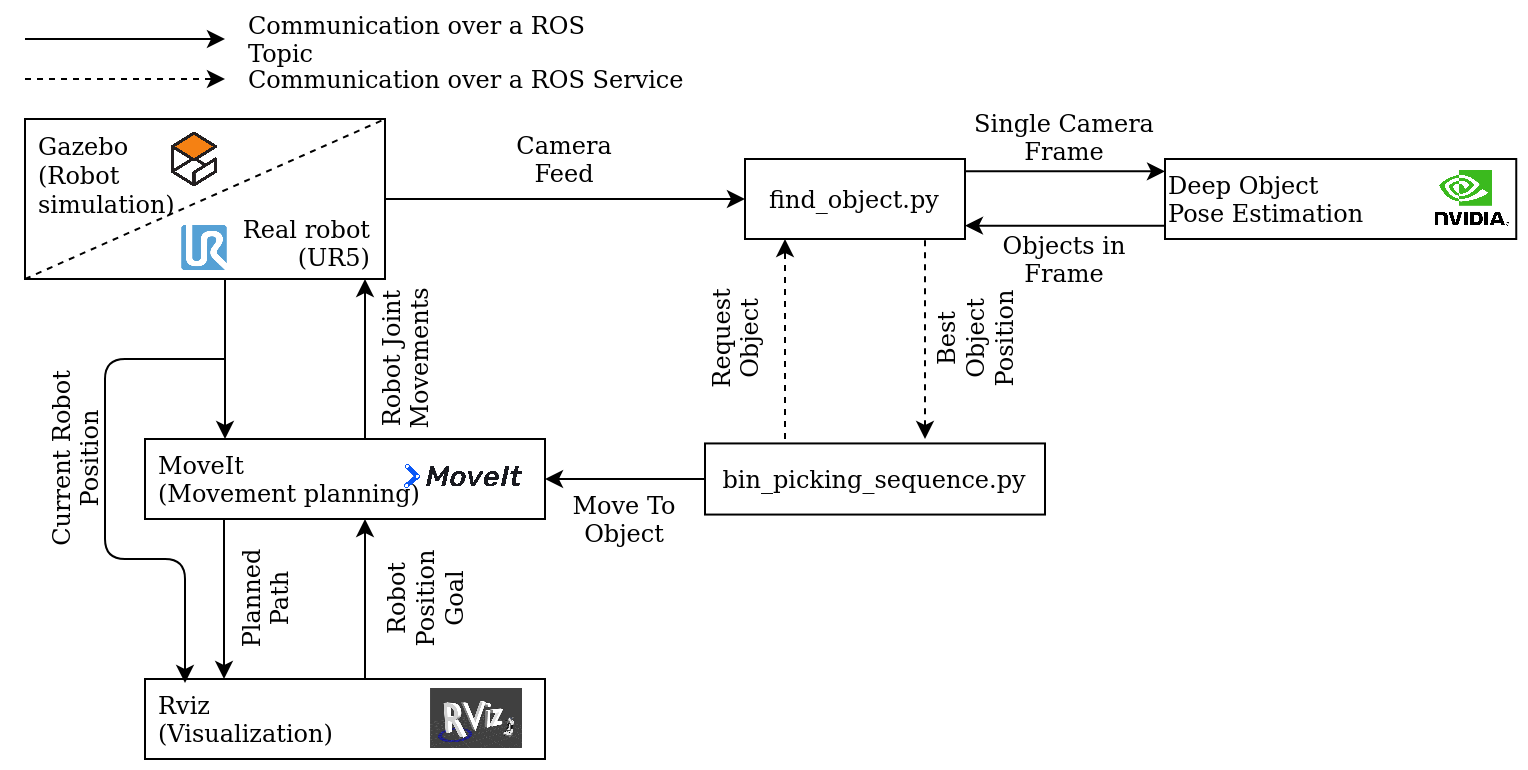

The diagram above was exported from draw.io. Its source (the exported page's mxGraphModel, read from the mxfile embedded in the PNG):
<mxGraphModel dx="1422" dy="717" grid="1" gridSize="10" guides="1" tooltips="1" connect="1" arrows="1" fold="1" page="1" pageScale="1" pageWidth="827" pageHeight="1169" math="0" shadow="0">
  <root>
    <mxCell id="0" />
    <mxCell id="1" parent="0" />
    <mxCell id="bwTrEbgEM1uF3M3WsEc_-9" value="" style="endArrow=classic;html=1;" parent="1" edge="1">
      <mxGeometry relative="1" as="geometry">
        <mxPoint x="20" y="20" as="sourcePoint" />
        <mxPoint x="120" y="20" as="targetPoint" />
      </mxGeometry>
    </mxCell>
    <mxCell id="bwTrEbgEM1uF3M3WsEc_-11" value="" style="endArrow=classic;html=1;dashed=1;" parent="1" edge="1">
      <mxGeometry width="50" height="50" relative="1" as="geometry">
        <mxPoint x="20" y="40" as="sourcePoint" />
        <mxPoint x="120" y="40" as="targetPoint" />
      </mxGeometry>
    </mxCell>
    <mxCell id="bwTrEbgEM1uF3M3WsEc_-12" value="&lt;div&gt;Communication over a ROS Topic&lt;/div&gt;" style="text;html=1;strokeColor=none;fillColor=none;align=left;verticalAlign=middle;whiteSpace=wrap;rounded=0;" parent="1" vertex="1">
      <mxGeometry x="130" y="10" width="200" height="20" as="geometry" />
    </mxCell>
    <mxCell id="bwTrEbgEM1uF3M3WsEc_-13" value="&lt;div&gt;Communication over a ROS Service&lt;/div&gt;" style="text;html=1;strokeColor=none;fillColor=none;align=left;verticalAlign=middle;whiteSpace=wrap;rounded=0;" parent="1" vertex="1">
      <mxGeometry x="130" y="30" width="230" height="20" as="geometry" />
    </mxCell>
    <mxCell id="bwTrEbgEM1uF3M3WsEc_-16" value="&lt;div&gt;MoveIt&lt;/div&gt;&lt;div&gt;(Movement planning)&lt;br&gt;&lt;/div&gt;" style="rounded=0;whiteSpace=wrap;html=1;align=left;spacingLeft=5;" parent="1" vertex="1">
      <mxGeometry x="80" y="220" width="200" height="40" as="geometry" />
    </mxCell>
    <mxCell id="bwTrEbgEM1uF3M3WsEc_-17" value="&lt;div&gt;Rviz&lt;/div&gt;&lt;div&gt;(Visualization)&lt;/div&gt;" style="rounded=0;whiteSpace=wrap;html=1;align=left;spacingLeft=5;" parent="1" vertex="1">
      <mxGeometry x="80" y="340" width="200" height="40" as="geometry" />
    </mxCell>
    <mxCell id="IBKUELh84TBymHsRICm8-24" style="edgeStyle=orthogonalEdgeStyle;rounded=0;orthogonalLoop=1;jettySize=auto;html=1;exitX=1;exitY=0.5;exitDx=0;exitDy=0;entryX=0;entryY=0.5;entryDx=0;entryDy=0;startArrow=none;startFill=0;endArrow=classic;endFill=1;" parent="1" source="bwTrEbgEM1uF3M3WsEc_-15" target="IBKUELh84TBymHsRICm8-23" edge="1">
      <mxGeometry relative="1" as="geometry" />
    </mxCell>
    <mxCell id="bwTrEbgEM1uF3M3WsEc_-15" value="" style="rounded=0;whiteSpace=wrap;html=1;align=center;" parent="1" vertex="1">
      <mxGeometry x="20" y="60" width="180" height="80" as="geometry" />
    </mxCell>
    <mxCell id="bwTrEbgEM1uF3M3WsEc_-27" value="" style="endArrow=none;dashed=1;html=1;entryX=1;entryY=0;entryDx=0;entryDy=0;exitX=0;exitY=1;exitDx=0;exitDy=0;" parent="1" source="bwTrEbgEM1uF3M3WsEc_-15" target="bwTrEbgEM1uF3M3WsEc_-15" edge="1">
      <mxGeometry width="50" height="50" relative="1" as="geometry">
        <mxPoint x="-20" y="131.11111111111111" as="sourcePoint" />
        <mxPoint x="30" y="86.66666666666666" as="targetPoint" />
      </mxGeometry>
    </mxCell>
    <mxCell id="bwTrEbgEM1uF3M3WsEc_-28" value="&lt;div&gt;Gazebo&lt;/div&gt;&lt;div&gt;(Robot simulation)&lt;br&gt;&lt;/div&gt;" style="text;html=1;strokeColor=none;fillColor=none;align=left;verticalAlign=middle;whiteSpace=wrap;rounded=0;spacingLeft=5;" parent="1" vertex="1">
      <mxGeometry x="20" y="78.88777777777779" width="80" height="17.77777777777778" as="geometry" />
    </mxCell>
    <mxCell id="bwTrEbgEM1uF3M3WsEc_-29" value="&lt;div&gt;Real robot&lt;br&gt;&lt;/div&gt;&lt;div&gt;(UR5)&lt;br&gt;&lt;/div&gt;" style="text;html=1;strokeColor=none;fillColor=none;align=right;verticalAlign=middle;whiteSpace=wrap;rounded=0;spacingRight=5;" parent="1" vertex="1">
      <mxGeometry x="120" y="113.33333333333331" width="80" height="17.77777777777778" as="geometry" />
    </mxCell>
    <mxCell id="IBKUELh84TBymHsRICm8-4" value="" style="shape=image;verticalLabelPosition=bottom;labelBackgroundColor=#ffffff;verticalAlign=top;aspect=fixed;imageAspect=0;image=https://upload.wikimedia.org/wikipedia/en/thumb/1/13/Gazebo_logo.svg/1024px-Gazebo_logo.svg.png;" parent="1" vertex="1">
      <mxGeometry x="90" y="65.56" width="30" height="30" as="geometry" />
    </mxCell>
    <mxCell id="IBKUELh84TBymHsRICm8-7" value="" style="shape=image;verticalLabelPosition=bottom;labelBackgroundColor=#ffffff;verticalAlign=top;aspect=fixed;imageAspect=0;image=https://d3acja3ybn8ixf.cloudfront.net/skyfish-public-page/logos/universal-robots_5a796b667f9c4.png;" parent="1" vertex="1">
      <mxGeometry x="98.61" y="113.32999999999998" width="22.78" height="22.78" as="geometry" />
    </mxCell>
    <mxCell id="bwTrEbgEM1uF3M3WsEc_-31" value="" style="endArrow=classic;html=1;" parent="1" edge="1">
      <mxGeometry width="50" height="50" relative="1" as="geometry">
        <mxPoint x="190" y="220" as="sourcePoint" />
        <mxPoint x="190" y="140" as="targetPoint" />
      </mxGeometry>
    </mxCell>
    <mxCell id="bwTrEbgEM1uF3M3WsEc_-32" value="" style="endArrow=none;html=1;startArrow=classic;startFill=1;endFill=0;" parent="1" edge="1">
      <mxGeometry width="50" height="50" relative="1" as="geometry">
        <mxPoint x="120" y="220" as="sourcePoint" />
        <mxPoint x="120" y="140" as="targetPoint" />
      </mxGeometry>
    </mxCell>
    <mxCell id="bwTrEbgEM1uF3M3WsEc_-33" value="" style="endArrow=classic;html=1;" parent="1" edge="1">
      <mxGeometry width="50" height="50" relative="1" as="geometry">
        <mxPoint x="190" y="340" as="sourcePoint" />
        <mxPoint x="190" y="260" as="targetPoint" />
      </mxGeometry>
    </mxCell>
    <mxCell id="bwTrEbgEM1uF3M3WsEc_-34" value="" style="endArrow=none;html=1;startArrow=classic;startFill=1;endFill=0;" parent="1" edge="1">
      <mxGeometry width="50" height="50" relative="1" as="geometry">
        <mxPoint x="119.5" y="340" as="sourcePoint" />
        <mxPoint x="119.5" y="260" as="targetPoint" />
      </mxGeometry>
    </mxCell>
    <mxCell id="IBKUELh84TBymHsRICm8-2" value="" style="shape=image;verticalLabelPosition=bottom;labelBackgroundColor=#ffffff;verticalAlign=top;aspect=fixed;imageAspect=0;image=https://moveit.ros.org/assets/logo/moveit_logo-black.png;" parent="1" vertex="1">
      <mxGeometry x="210" y="232.75" width="59.17" height="12.4" as="geometry" />
    </mxCell>
    <mxCell id="IBKUELh84TBymHsRICm8-3" value="" style="shape=image;verticalLabelPosition=bottom;labelBackgroundColor=#ffffff;verticalAlign=top;aspect=fixed;imageAspect=0;image=https://raw.githubusercontent.com/ros-visualization/rviz/melodic-devel/images/splash.png;" parent="1" vertex="1">
      <mxGeometry x="223.02" y="345" width="46.15" height="30" as="geometry" />
    </mxCell>
    <mxCell id="IBKUELh84TBymHsRICm8-8" value="Current Robot Position" style="text;html=1;strokeColor=none;fillColor=none;align=center;verticalAlign=middle;whiteSpace=wrap;rounded=0;rotation=-90;" parent="1" vertex="1">
      <mxGeometry x="-10" y="220" width="110" height="20" as="geometry" />
    </mxCell>
    <mxCell id="IBKUELh84TBymHsRICm8-10" value="" style="endArrow=classic;html=1;" parent="1" edge="1">
      <mxGeometry width="50" height="50" relative="1" as="geometry">
        <mxPoint x="120" y="180" as="sourcePoint" />
        <mxPoint x="100" y="342" as="targetPoint" />
        <Array as="points">
          <mxPoint x="60" y="180" />
          <mxPoint x="60" y="280" />
          <mxPoint x="100" y="280" />
        </Array>
      </mxGeometry>
    </mxCell>
    <mxCell id="IBKUELh84TBymHsRICm8-12" value="&lt;div&gt;Planned Path&lt;/div&gt;" style="text;html=1;strokeColor=none;fillColor=none;align=center;verticalAlign=middle;whiteSpace=wrap;rounded=0;rotation=-90;" parent="1" vertex="1">
      <mxGeometry x="120" y="290" width="40" height="20" as="geometry" />
    </mxCell>
    <mxCell id="IBKUELh84TBymHsRICm8-13" value="&lt;div&gt;Robot Position Goal&lt;br&gt;&lt;/div&gt;" style="text;html=1;strokeColor=none;fillColor=none;align=center;verticalAlign=middle;whiteSpace=wrap;rounded=0;rotation=-90;" parent="1" vertex="1">
      <mxGeometry x="180" y="290" width="80" height="20" as="geometry" />
    </mxCell>
    <mxCell id="IBKUELh84TBymHsRICm8-14" value="Robot Joint Movements" style="text;html=1;strokeColor=none;fillColor=none;align=center;verticalAlign=middle;whiteSpace=wrap;rounded=0;rotation=-90;" parent="1" vertex="1">
      <mxGeometry x="170" y="170" width="80" height="20" as="geometry" />
    </mxCell>
    <mxCell id="IBKUELh84TBymHsRICm8-22" value="" style="group;spacingLeft=5;" parent="1" vertex="1" connectable="0">
      <mxGeometry x="590" y="80" width="175.63" height="40" as="geometry" />
    </mxCell>
    <mxCell id="IBKUELh84TBymHsRICm8-19" value="&lt;div&gt;Deep Object&lt;/div&gt;&lt;div&gt;Pose Estimation&lt;/div&gt;" style="rounded=0;whiteSpace=wrap;html=1;align=left;" parent="IBKUELh84TBymHsRICm8-22" vertex="1">
      <mxGeometry width="175.63" height="40" as="geometry" />
    </mxCell>
    <mxCell id="IBKUELh84TBymHsRICm8-20" value="" style="shape=image;verticalLabelPosition=bottom;labelBackgroundColor=#ffffff;verticalAlign=top;aspect=fixed;imageAspect=0;image=https://1000logos.net/wp-content/uploads/2017/05/NVIDIA-Logo.png;" parent="IBKUELh84TBymHsRICm8-22" vertex="1">
      <mxGeometry x="132.52999999999997" y="5" width="43.1" height="30" as="geometry" />
    </mxCell>
    <mxCell id="IBKUELh84TBymHsRICm8-23" value="find_object.py" style="rounded=0;whiteSpace=wrap;html=1;strokeColor=#000000;fillColor=#ffffff;align=center;" parent="1" vertex="1">
      <mxGeometry x="380" y="80" width="110" height="40" as="geometry" />
    </mxCell>
    <mxCell id="IBKUELh84TBymHsRICm8-25" value="Camera Feed" style="text;html=1;strokeColor=none;fillColor=none;align=center;verticalAlign=middle;whiteSpace=wrap;rounded=0;" parent="1" vertex="1">
      <mxGeometry x="250" y="65.56" width="80" height="29.44" as="geometry" />
    </mxCell>
    <mxCell id="IBKUELh84TBymHsRICm8-26" value="bin_picking_sequence.py" style="rounded=0;whiteSpace=wrap;html=1;strokeColor=#000000;fillColor=#ffffff;align=center;" parent="1" vertex="1">
      <mxGeometry x="360" y="222.22" width="170" height="35.56" as="geometry" />
    </mxCell>
    <mxCell id="IBKUELh84TBymHsRICm8-28" value="" style="endArrow=classic;html=1;" parent="1" edge="1">
      <mxGeometry width="50" height="50" relative="1" as="geometry">
        <mxPoint x="490" y="86.17000000000002" as="sourcePoint" />
        <mxPoint x="590" y="86.17000000000002" as="targetPoint" />
      </mxGeometry>
    </mxCell>
    <mxCell id="IBKUELh84TBymHsRICm8-29" value="" style="endArrow=none;html=1;startArrow=classic;startFill=1;endFill=0;" parent="1" edge="1">
      <mxGeometry width="50" height="50" relative="1" as="geometry">
        <mxPoint x="490" y="113.33000000000001" as="sourcePoint" />
        <mxPoint x="590" y="113.33000000000001" as="targetPoint" />
      </mxGeometry>
    </mxCell>
    <mxCell id="IBKUELh84TBymHsRICm8-30" value="Single Camera Frame" style="text;html=1;strokeColor=none;fillColor=none;align=center;verticalAlign=middle;whiteSpace=wrap;rounded=0;" parent="1" vertex="1">
      <mxGeometry x="490" y="58.89" width="100" height="20" as="geometry" />
    </mxCell>
    <mxCell id="IBKUELh84TBymHsRICm8-31" value="Objects in Frame" style="text;html=1;strokeColor=none;fillColor=none;align=center;verticalAlign=middle;whiteSpace=wrap;rounded=0;" parent="1" vertex="1">
      <mxGeometry x="490" y="120" width="100" height="20" as="geometry" />
    </mxCell>
    <mxCell id="IBKUELh84TBymHsRICm8-32" value="" style="endArrow=classic;html=1;dashed=1;" parent="1" edge="1">
      <mxGeometry width="50" height="50" relative="1" as="geometry">
        <mxPoint x="400" y="220" as="sourcePoint" />
        <mxPoint x="400" y="120" as="targetPoint" />
      </mxGeometry>
    </mxCell>
    <mxCell id="IBKUELh84TBymHsRICm8-34" value="" style="endArrow=none;html=1;dashed=1;startArrow=classic;startFill=1;endFill=0;" parent="1" edge="1">
      <mxGeometry width="50" height="50" relative="1" as="geometry">
        <mxPoint x="470" y="220.00000000000006" as="sourcePoint" />
        <mxPoint x="470" y="120.00000000000006" as="targetPoint" />
      </mxGeometry>
    </mxCell>
    <mxCell id="IBKUELh84TBymHsRICm8-35" value="Best Object Position" style="text;html=1;strokeColor=none;fillColor=none;align=center;verticalAlign=middle;whiteSpace=wrap;rounded=0;rotation=-90;" parent="1" vertex="1">
      <mxGeometry x="460" y="160" width="70" height="20" as="geometry" />
    </mxCell>
    <mxCell id="IBKUELh84TBymHsRICm8-36" value="Request Object" style="text;html=1;strokeColor=none;fillColor=none;align=center;verticalAlign=middle;whiteSpace=wrap;rounded=0;rotation=-90;" parent="1" vertex="1">
      <mxGeometry x="330" y="160" width="90" height="20" as="geometry" />
    </mxCell>
    <mxCell id="IBKUELh84TBymHsRICm8-37" value="" style="endArrow=classic;html=1;exitX=0;exitY=0.5;exitDx=0;exitDy=0;entryX=1;entryY=0.5;entryDx=0;entryDy=0;" parent="1" source="IBKUELh84TBymHsRICm8-26" target="bwTrEbgEM1uF3M3WsEc_-16" edge="1">
      <mxGeometry width="50" height="50" relative="1" as="geometry">
        <mxPoint x="330" y="240" as="sourcePoint" />
        <mxPoint x="380" y="190" as="targetPoint" />
      </mxGeometry>
    </mxCell>
    <mxCell id="IBKUELh84TBymHsRICm8-38" value="Move To Object" style="text;html=1;strokeColor=none;fillColor=none;align=center;verticalAlign=middle;whiteSpace=wrap;rounded=0;" parent="1" vertex="1">
      <mxGeometry x="290" y="250" width="60" height="20" as="geometry" />
    </mxCell>
  </root>
</mxGraphModel>